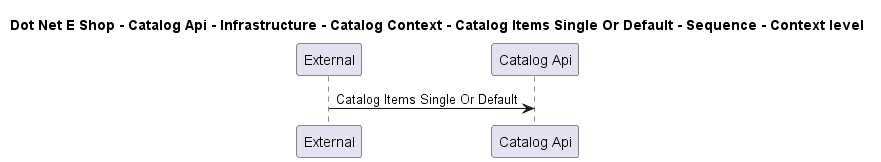

The diagram above was rendered by PlantUML. Its source (embedded in the PNG):
@startuml

title Dot Net E Shop - Catalog Api - Infrastructure - Catalog Context - Catalog Items Single Or Default - Sequence - Context level

participant "External" as C4InterFlow.SoftwareSystems.ExternalSystem
participant "Catalog Api" as DotNetEShop.SoftwareSystems.CatalogApi

C4InterFlow.SoftwareSystems.ExternalSystem -> DotNetEShop.SoftwareSystems.CatalogApi : Catalog Items Single Or Default


@enduml